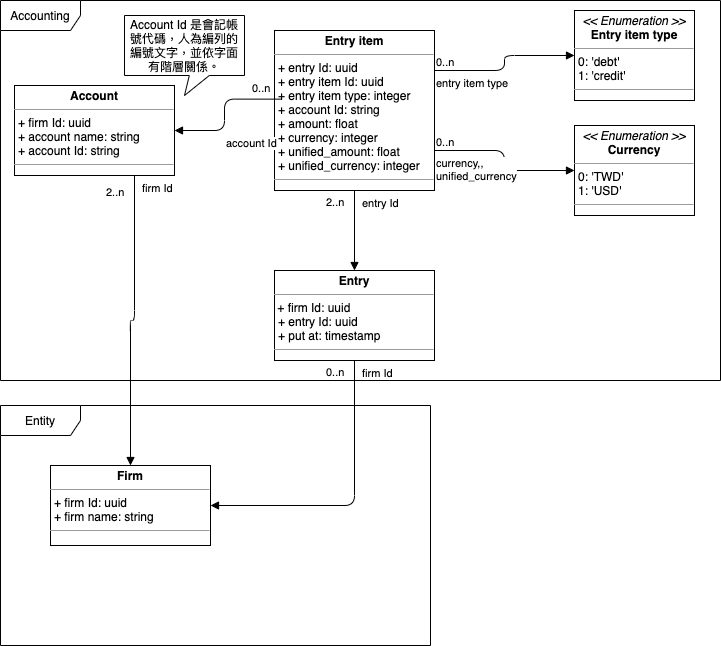

The diagram above was exported from draw.io. Its source (the exported page's mxGraphModel, read from the mxfile embedded in the PNG):
<mxGraphModel dx="1106" dy="856" grid="1" gridSize="10" guides="1" tooltips="1" connect="1" arrows="1" fold="1" page="1" pageScale="1" pageWidth="827" pageHeight="1169" math="0" shadow="0">
  <root>
    <mxCell id="0" />
    <mxCell id="1" parent="0" />
    <mxCell id="QtTF-WBLwQV_FuI8IjpO-1" value="Accounting" style="shape=umlFrame;whiteSpace=wrap;html=1;width=80;height=30;" parent="1" vertex="1">
      <mxGeometry x="60" y="60" width="720" height="380" as="geometry" />
    </mxCell>
    <mxCell id="QtTF-WBLwQV_FuI8IjpO-2" value="&lt;p style=&quot;margin: 0px ; margin-top: 4px ; text-align: center&quot;&gt;&lt;b&gt;Account&lt;/b&gt;&lt;/p&gt;&lt;hr size=&quot;1&quot;&gt;&lt;p style=&quot;margin: 0px ; margin-left: 4px&quot;&gt;+ firm Id: uuid&lt;/p&gt;&lt;p style=&quot;margin: 0px ; margin-left: 4px&quot;&gt;+ account name: string&lt;/p&gt;&lt;p style=&quot;margin: 0px ; margin-left: 4px&quot;&gt;+ account Id: string&lt;/p&gt;&lt;hr size=&quot;1&quot;&gt;&lt;p style=&quot;margin: 0px ; margin-left: 4px&quot;&gt;&lt;br&gt;&lt;/p&gt;" style="verticalAlign=top;align=left;overflow=fill;fontSize=12;fontFamily=Helvetica;html=1;" parent="1" vertex="1">
      <mxGeometry x="74" y="145" width="160" height="90" as="geometry" />
    </mxCell>
    <mxCell id="QtTF-WBLwQV_FuI8IjpO-3" value="Account Id 是會記帳號代碼，人為編列的編號文字，並依字面有階層關係。" style="shape=callout;whiteSpace=wrap;html=1;perimeter=calloutPerimeter;size=20;position=0.54;" parent="1" vertex="1">
      <mxGeometry x="184" y="75" width="120" height="80" as="geometry" />
    </mxCell>
    <mxCell id="QtTF-WBLwQV_FuI8IjpO-4" value="&lt;p style=&quot;margin: 0px ; margin-top: 4px ; text-align: center&quot;&gt;&lt;b&gt;Entry item&lt;/b&gt;&lt;/p&gt;&lt;hr size=&quot;1&quot;&gt;&lt;p style=&quot;margin: 0px ; margin-left: 4px&quot;&gt;&lt;span&gt;+ entry Id: uuid&lt;/span&gt;&lt;br&gt;&lt;/p&gt;&lt;p style=&quot;margin: 0px ; margin-left: 4px&quot;&gt;+ entry item Id: uuid&lt;/p&gt;&lt;p style=&quot;margin: 0px ; margin-left: 4px&quot;&gt;+ entry item type: integer&lt;/p&gt;&lt;p style=&quot;margin: 0px ; margin-left: 4px&quot;&gt;+ account Id: string&lt;/p&gt;&lt;p style=&quot;margin: 0px ; margin-left: 4px&quot;&gt;+ amount: float&lt;/p&gt;&lt;p style=&quot;margin: 0px ; margin-left: 4px&quot;&gt;+ currency: integer&lt;/p&gt;&lt;p style=&quot;margin: 0px ; margin-left: 4px&quot;&gt;+ unified_amount: float&lt;/p&gt;&lt;p style=&quot;margin: 0px ; margin-left: 4px&quot;&gt;+ unified_currency: integer&lt;/p&gt;&lt;hr size=&quot;1&quot;&gt;&lt;p style=&quot;margin: 0px ; margin-left: 4px&quot;&gt;&lt;br&gt;&lt;/p&gt;" style="verticalAlign=top;align=left;overflow=fill;fontSize=12;fontFamily=Helvetica;html=1;" parent="1" vertex="1">
      <mxGeometry x="334" y="90" width="160" height="160" as="geometry" />
    </mxCell>
    <mxCell id="QtTF-WBLwQV_FuI8IjpO-5" value="&lt;p style=&quot;margin: 0px ; margin-top: 4px ; text-align: center&quot;&gt;&lt;i&gt;&amp;lt;&amp;lt; Enumeration &amp;gt;&amp;gt;&lt;/i&gt;&lt;br&gt;&lt;b&gt;Currency&lt;/b&gt;&lt;/p&gt;&lt;hr size=&quot;1&quot;&gt;&lt;p style=&quot;margin: 0px ; margin-left: 4px&quot;&gt;0: 'TWD'&lt;br&gt;1: 'USD'&lt;/p&gt;&lt;hr size=&quot;1&quot;&gt;&lt;p style=&quot;margin: 0px ; margin-left: 4px&quot;&gt;&lt;br&gt;&lt;/p&gt;" style="verticalAlign=top;align=left;overflow=fill;fontSize=12;fontFamily=Helvetica;html=1;" parent="1" vertex="1">
      <mxGeometry x="634" y="185" width="120" height="90" as="geometry" />
    </mxCell>
    <mxCell id="QtTF-WBLwQV_FuI8IjpO-6" value="currency,,&lt;br&gt;unified_currency" style="endArrow=block;endFill=1;html=1;edgeStyle=orthogonalEdgeStyle;align=left;verticalAlign=top;exitX=1;exitY=0.75;exitDx=0;exitDy=0;entryX=0;entryY=0.5;entryDx=0;entryDy=0;" parent="1" source="QtTF-WBLwQV_FuI8IjpO-4" target="QtTF-WBLwQV_FuI8IjpO-5" edge="1">
      <mxGeometry x="-1" relative="1" as="geometry">
        <mxPoint x="324" y="205" as="sourcePoint" />
        <mxPoint x="484" y="205" as="targetPoint" />
      </mxGeometry>
    </mxCell>
    <mxCell id="QtTF-WBLwQV_FuI8IjpO-7" value="0..n" style="edgeLabel;resizable=0;html=1;align=left;verticalAlign=bottom;" parent="QtTF-WBLwQV_FuI8IjpO-6" connectable="0" vertex="1">
      <mxGeometry x="-1" relative="1" as="geometry" />
    </mxCell>
    <mxCell id="QtTF-WBLwQV_FuI8IjpO-8" value="account Id" style="endArrow=block;endFill=1;html=1;edgeStyle=orthogonalEdgeStyle;align=left;verticalAlign=top;exitX=0.038;exitY=0.429;exitDx=0;exitDy=0;exitPerimeter=0;entryX=1;entryY=0.5;entryDx=0;entryDy=0;" parent="1" source="QtTF-WBLwQV_FuI8IjpO-4" target="QtTF-WBLwQV_FuI8IjpO-2" edge="1">
      <mxGeometry x="0.2706" relative="1" as="geometry">
        <mxPoint x="453.99999999999994" y="287.96000000000004" as="sourcePoint" />
        <mxPoint x="-6" y="205" as="targetPoint" />
        <mxPoint as="offset" />
      </mxGeometry>
    </mxCell>
    <mxCell id="QtTF-WBLwQV_FuI8IjpO-9" value="0..n" style="edgeLabel;resizable=0;html=1;align=left;verticalAlign=bottom;" parent="QtTF-WBLwQV_FuI8IjpO-8" connectable="0" vertex="1">
      <mxGeometry x="-1" relative="1" as="geometry">
        <mxPoint x="-30" y="-2.96" as="offset" />
      </mxGeometry>
    </mxCell>
    <mxCell id="QtTF-WBLwQV_FuI8IjpO-10" value="Entity" style="shape=umlFrame;whiteSpace=wrap;html=1;width=80;height=30;" parent="1" vertex="1">
      <mxGeometry x="60" y="465" width="430" height="240" as="geometry" />
    </mxCell>
    <mxCell id="QtTF-WBLwQV_FuI8IjpO-12" value="&lt;p style=&quot;margin: 0px ; margin-top: 4px ; text-align: center&quot;&gt;&lt;b&gt;Firm&lt;/b&gt;&lt;/p&gt;&lt;hr size=&quot;1&quot;&gt;&lt;p style=&quot;margin: 0px ; margin-left: 4px&quot;&gt;+ firm Id: uuid&lt;/p&gt;&lt;p style=&quot;margin: 0px ; margin-left: 4px&quot;&gt;+ firm name: string&lt;/p&gt;&lt;hr size=&quot;1&quot;&gt;&lt;p style=&quot;margin: 0px ; margin-left: 4px&quot;&gt;&lt;br&gt;&lt;/p&gt;" style="verticalAlign=top;align=left;overflow=fill;fontSize=12;fontFamily=Helvetica;html=1;" parent="1" vertex="1">
      <mxGeometry x="110" y="525" width="160" height="80" as="geometry" />
    </mxCell>
    <mxCell id="SV3ux7ZQ4FcWRcjwIGFN-1" value="&lt;p style=&quot;margin: 0px ; margin-top: 4px ; text-align: center&quot;&gt;&lt;b&gt;Entry&lt;/b&gt;&lt;/p&gt;&lt;hr size=&quot;1&quot;&gt;&amp;nbsp;+ firm Id: uuid&lt;br&gt;&lt;p style=&quot;margin: 0px ; margin-left: 4px&quot;&gt;+ entry Id: uuid&lt;/p&gt;&lt;p style=&quot;margin: 0px ; margin-left: 4px&quot;&gt;+ put at: timestamp&lt;/p&gt;&lt;hr size=&quot;1&quot;&gt;&lt;p style=&quot;margin: 0px ; margin-left: 4px&quot;&gt;&lt;br&gt;&lt;/p&gt;" style="verticalAlign=top;align=left;overflow=fill;fontSize=12;fontFamily=Helvetica;html=1;" vertex="1" parent="1">
      <mxGeometry x="334" y="330" width="160" height="90" as="geometry" />
    </mxCell>
    <mxCell id="SV3ux7ZQ4FcWRcjwIGFN-2" value="firm Id" style="endArrow=block;endFill=1;html=1;edgeStyle=orthogonalEdgeStyle;align=left;verticalAlign=top;exitX=0.5;exitY=1;exitDx=0;exitDy=0;entryX=1;entryY=0.5;entryDx=0;entryDy=0;" edge="1" parent="1" source="SV3ux7ZQ4FcWRcjwIGFN-1" target="QtTF-WBLwQV_FuI8IjpO-12">
      <mxGeometry x="-1" y="6" relative="1" as="geometry">
        <mxPoint x="344.0799999999999" y="186.48000000000002" as="sourcePoint" />
        <mxPoint x="234" y="-5" as="targetPoint" />
        <mxPoint as="offset" />
      </mxGeometry>
    </mxCell>
    <mxCell id="SV3ux7ZQ4FcWRcjwIGFN-3" value="0..n" style="edgeLabel;resizable=0;html=1;align=left;verticalAlign=bottom;" connectable="0" vertex="1" parent="SV3ux7ZQ4FcWRcjwIGFN-2">
      <mxGeometry x="-1" relative="1" as="geometry">
        <mxPoint x="-30" y="20" as="offset" />
      </mxGeometry>
    </mxCell>
    <mxCell id="SV3ux7ZQ4FcWRcjwIGFN-5" value="&lt;p style=&quot;margin: 0px ; margin-top: 4px ; text-align: center&quot;&gt;&lt;i&gt;&amp;lt;&amp;lt; Enumeration &amp;gt;&amp;gt;&lt;/i&gt;&lt;br&gt;&lt;b&gt;Entry item type&lt;/b&gt;&lt;/p&gt;&lt;hr size=&quot;1&quot;&gt;&lt;p style=&quot;margin: 0px ; margin-left: 4px&quot;&gt;0: 'debt'&lt;br&gt;1: 'credit'&lt;/p&gt;&lt;hr size=&quot;1&quot;&gt;&lt;p style=&quot;margin: 0px ; margin-left: 4px&quot;&gt;&lt;br&gt;&lt;/p&gt;" style="verticalAlign=top;align=left;overflow=fill;fontSize=12;fontFamily=Helvetica;html=1;" vertex="1" parent="1">
      <mxGeometry x="634" y="70" width="120" height="90" as="geometry" />
    </mxCell>
    <mxCell id="SV3ux7ZQ4FcWRcjwIGFN-6" value="entry item type" style="endArrow=block;endFill=1;html=1;edgeStyle=orthogonalEdgeStyle;align=left;verticalAlign=top;exitX=1;exitY=0.25;exitDx=0;exitDy=0;entryX=0;entryY=0.5;entryDx=0;entryDy=0;" edge="1" parent="1" source="QtTF-WBLwQV_FuI8IjpO-4" target="SV3ux7ZQ4FcWRcjwIGFN-5">
      <mxGeometry x="-1" relative="1" as="geometry">
        <mxPoint x="524" y="250" as="sourcePoint" />
        <mxPoint x="704" y="335" as="targetPoint" />
      </mxGeometry>
    </mxCell>
    <mxCell id="SV3ux7ZQ4FcWRcjwIGFN-7" value="0..n" style="edgeLabel;resizable=0;html=1;align=left;verticalAlign=bottom;" connectable="0" vertex="1" parent="SV3ux7ZQ4FcWRcjwIGFN-6">
      <mxGeometry x="-1" relative="1" as="geometry" />
    </mxCell>
    <mxCell id="SV3ux7ZQ4FcWRcjwIGFN-8" value="entry Id" style="endArrow=block;endFill=1;html=1;edgeStyle=orthogonalEdgeStyle;align=left;verticalAlign=top;exitX=0.5;exitY=1;exitDx=0;exitDy=0;entryX=0.5;entryY=0;entryDx=0;entryDy=0;" edge="1" parent="1" source="QtTF-WBLwQV_FuI8IjpO-4" target="SV3ux7ZQ4FcWRcjwIGFN-1">
      <mxGeometry x="-1" y="6" relative="1" as="geometry">
        <mxPoint x="370.0799999999999" y="205.05999999999995" as="sourcePoint" />
        <mxPoint x="244" y="200" as="targetPoint" />
        <mxPoint as="offset" />
      </mxGeometry>
    </mxCell>
    <mxCell id="SV3ux7ZQ4FcWRcjwIGFN-9" value="2..n" style="edgeLabel;resizable=0;html=1;align=left;verticalAlign=bottom;" connectable="0" vertex="1" parent="SV3ux7ZQ4FcWRcjwIGFN-8">
      <mxGeometry x="-1" relative="1" as="geometry">
        <mxPoint x="-30" y="20" as="offset" />
      </mxGeometry>
    </mxCell>
    <mxCell id="SV3ux7ZQ4FcWRcjwIGFN-10" value="firm Id" style="endArrow=block;endFill=1;html=1;edgeStyle=orthogonalEdgeStyle;align=left;verticalAlign=top;exitX=0.75;exitY=1;exitDx=0;exitDy=0;entryX=0.5;entryY=0;entryDx=0;entryDy=0;" edge="1" parent="1" source="QtTF-WBLwQV_FuI8IjpO-2" target="QtTF-WBLwQV_FuI8IjpO-12">
      <mxGeometry x="-1" y="6" relative="1" as="geometry">
        <mxPoint x="424" y="135" as="sourcePoint" />
        <mxPoint x="114" y="25" as="targetPoint" />
        <mxPoint as="offset" />
      </mxGeometry>
    </mxCell>
    <mxCell id="SV3ux7ZQ4FcWRcjwIGFN-11" value="2..n" style="edgeLabel;resizable=0;html=1;align=left;verticalAlign=bottom;" connectable="0" vertex="1" parent="SV3ux7ZQ4FcWRcjwIGFN-10">
      <mxGeometry x="-1" relative="1" as="geometry">
        <mxPoint x="-30" y="25" as="offset" />
      </mxGeometry>
    </mxCell>
  </root>
</mxGraphModel>